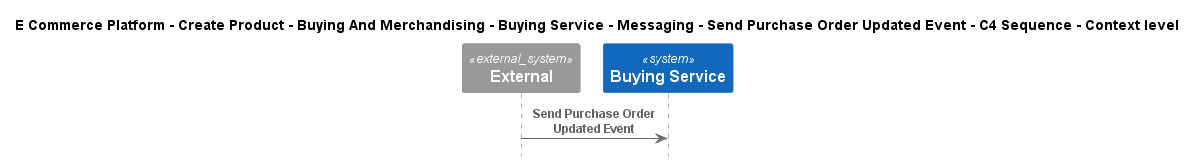

The diagram above was rendered by PlantUML. Its source (embedded in the PNG):
@startuml
!include ..\..\..\..\..\..\..\..\..\.c4s\C4_Sequence.puml

title E Commerce Platform - Create Product - Buying And Merchandising - Buying Service - Messaging - Send Purchase Order Updated Event - C4 Sequence - Context level

System_Ext(C4InterFlow.SoftwareSystems.ExternalSystem, "External", "")
System(ECommercePlatform.CreateProduct.BuyingAndMerchandising.SoftwareSystems.BuyingService, "Buying Service", "")

Rel(C4InterFlow.SoftwareSystems.ExternalSystem, ECommercePlatform.CreateProduct.BuyingAndMerchandising.SoftwareSystems.BuyingService, "Send Purchase Order Updated Event")


@enduml